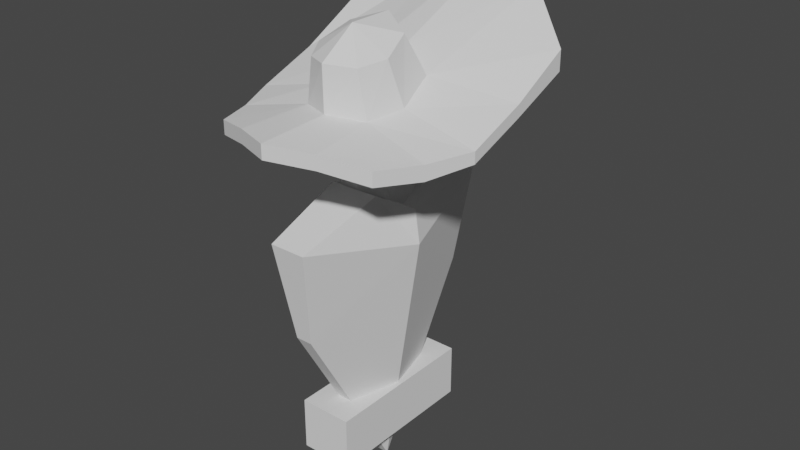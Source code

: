 # Source: MainPlayer.blend  (saved by Blender 4.5.91; exported with 4.5.12 LTS)
import bpy
from mathutils import Matrix  # noqa: F401  (used for matrix-valued properties, if any)

bpy.ops.wm.read_factory_settings(use_empty=True)
scene = bpy.context.scene
scene.name = 'Scene'

# ---- collections
col_collection = bpy.data.collections.new('Collection'); scene.collection.children.link(col_collection)

# ---- world
world_world = bpy.data.worlds.new('World'); scene.world = world_world
world_world.use_nodes = True; world_world.node_tree.nodes.clear()
_N = world_world.node_tree.nodes; _L = world_world.node_tree.links
n0 = _N.new('ShaderNodeOutputWorld'); n0.name = 'World Output'; n0.location = (300, 300)
n1 = _N.new('ShaderNodeBackground'); n1.name = 'Background'; n1.location = (10, 300)
n1.inputs[0].default_value = (0.05088, 0.05088, 0.05088, 1.0)
_L.new(n1.outputs[0], n0.inputs[0])
n0.is_active_output = True
world_world.color = (0.05088, 0.05088, 0.05088)
world_world.use_sun_shadow = False
world_world.sun_shadow_jitter_overblur = 0.0

# ---- meshes
me_cube_001 = bpy.data.meshes.new('Cube.001')
me_cube_001.from_pydata([(-0.42, -0.3933, 1.571), (-0.42, -0.3933, 1.641), (-0.6, 0.6267, 1.791), (-0.6, 0.6267, 1.91), (0.42, -0.3933, 1.571), (0.42, -0.3933, 1.641), (0.6, 0.6267, 1.81), (0.6, 0.6267, 1.91), (-0.6, 0.02667, 1.578), (-0.6, 0.02667, 1.636), (0.6, 0.02667, 1.578), (0.6, 0.02667, 1.636), (0.0, 1.127, 2.126), (0.0, 1.127, 2.243), (0.0, -0.5733, 1.631), (0.0, -0.5733, 1.702), (0.0, 0.02667, 1.519), (-0.6, 0.3267, 1.749), (0.6, 0.3267, 1.687), (-0.6, 0.3267, 1.687), (0.6, 0.3267, 1.749), (0.0, 0.7788, 1.801), (2.522e-18, 0.3056, 1.883), (0.3, 0.8767, 2.097), (0.21, -0.4833, 1.613), (0.2276, 0.03198, 1.724), (0.3, 0.8767, 1.981), (0.21, -0.4833, 1.683), (0.3, 0.02667, 1.563), (0.1966, 0.2177, 1.814), (0.3, 0.4972, 1.719), (-0.3, 0.8767, 1.909), (-0.21, -0.4833, 1.683), (-0.3, 0.02667, 1.563), (-0.3, 0.8767, 2.048), (-0.21, -0.4833, 1.613), (-0.2484, 0.03198, 1.724), (-0.3, 0.5192, 1.712), (-0.1966, 0.2177, 1.814), (-0.51, -0.1833, 1.549), (0.51, -0.1833, 1.623), (-0.51, -0.1833, 1.623), (0.51, -0.1833, 1.549), (2.522e-18, -0.2126, 1.715), (0.0, -0.2733, 1.488), (0.1671, -0.1351, 1.699), (0.255, -0.2283, 1.507), (-0.255, -0.2283, 1.507), (-0.1671, -0.1351, 1.699), (-0.2027, -0.0173, 1.943), (-2.989e-17, -0.02886, 2.064), (-2.988e-17, 0.2004, 2.065), (-0.1508, 0.1252, 2.012), (0.1819, -0.0173, 1.943), (0.1508, 0.1252, 2.012), (-2.988e-17, -0.2161, 1.936), (0.1282, -0.1455, 1.923), (-0.1282, -0.1455, 1.923)], [], [(19, 17, 3, 2), (26, 23, 7, 6), (42, 40, 5, 4), (35, 32, 1, 0), (46, 42, 4, 24), (48, 41, 1, 32), (38, 17, 9, 36), (30, 18, 10, 28), (18, 20, 11, 10), (39, 41, 9, 8), (37, 21, 16, 33), (45, 25, 53, 56), (45, 43, 15, 27), (47, 44, 14, 35), (24, 27, 15, 14), (31, 34, 13, 12), (23, 13, 22, 29), (31, 12, 21, 37), (6, 7, 20, 18), (26, 6, 18, 30), (34, 3, 17, 38), (8, 9, 17, 19), (12, 26, 30, 21), (7, 23, 29, 20), (4, 5, 27, 24), (40, 45, 27, 5), (20, 29, 25, 11), (21, 30, 28, 16), (44, 46, 24, 14), (12, 13, 23, 26), (13, 34, 38, 22), (2, 31, 37, 19), (2, 3, 34, 31), (39, 47, 35, 0), (19, 37, 33, 8), (38, 36, 49, 52), (43, 48, 32, 15), (14, 15, 32, 35), (22, 38, 52, 51), (8, 33, 47, 39), (16, 28, 46, 44), (11, 25, 45, 40), (33, 16, 44, 47), (48, 43, 55, 57), (0, 1, 41, 39), (36, 9, 41, 48), (28, 10, 42, 46), (10, 11, 40, 42), (54, 51, 50), (52, 49, 50), (50, 49, 57), (50, 55, 56), (43, 45, 56, 55), (25, 29, 54, 53), (36, 48, 57, 49), (29, 22, 51, 54), (53, 50, 56), (53, 54, 50), (55, 50, 57), (51, 52, 50)])
_uv = me_cube_001.uv_layers.new(name='UVMap')
_uv.uv.foreach_set('vector', [0.375, 0.1875, 0.625, 0.1875, 0.625, 0.25, 0.375, 0.25, 0.375, 0.4375, 0.625, 0.4375, 0.625, 0.5, 0.375, 0.5, 0.375, 0.6875, 0.625, 0.6875, 0.625, 0.75, 0.375, 0.75, 0.375, 0.9375, 0.625, 0.9375, 0.625, 1.0, 0.375, 1.0, 0.3125, 0.6875, 0.375, 0.6875, 0.375, 0.75, 0.3125, 0.75, 0.8125, 0.6875, 0.875, 0.6875, 0.875, 0.75, 0.8125, 0.75, 0.8125, 0.5833, 0.875, 0.5625, 0.875, 0.625, 0.8125, 0.625, 0.3125, 0.5558, 0.375, 0.5625, 0.375, 0.625, 0.3125, 0.625, 0.375, 0.5625, 0.625, 0.5625, 0.625, 0.625, 0.375, 0.625, 0.375, 0.0625, 0.625, 0.0625, 0.625, 0.125, 0.375, 0.125, 0.1875, 0.5526, 0.25, 0.5833, 0.25, 0.625, 0.1875, 0.625, 0.6875, 0.6875, 0.6875, 0.625, 0.6875, 0.625, 0.6875, 0.6875, 0.6875, 0.6875, 0.75, 0.6875, 0.75, 0.75, 0.6875, 0.75, 0.1875, 0.6875, 0.25, 0.6875, 0.25, 0.75, 0.1875, 0.75, 0.375, 0.8125, 0.625, 0.8125, 0.625, 0.875, 0.375, 0.875, 0.375, 0.3125, 0.625, 0.3125, 0.625, 0.375, 0.375, 0.375, 0.6875, 0.5, 0.75, 0.5, 0.75, 0.5833, 0.6875, 0.5833, 0.1875, 0.5, 0.25, 0.5, 0.25, 0.5833, 0.1875, 0.5526, 0.375, 0.5, 0.625, 0.5, 0.625, 0.5625, 0.375, 0.5625, 0.3125, 0.5, 0.375, 0.5, 0.375, 0.5625, 0.3125, 0.5558, 0.8125, 0.5, 0.875, 0.5, 0.875, 0.5625, 0.8125, 0.5833, 0.375, 0.125, 0.625, 0.125, 0.625, 0.1875, 0.375, 0.1875, 0.25, 0.5, 0.3125, 0.5, 0.3125, 0.5558, 0.25, 0.5833, 0.625, 0.5, 0.6875, 0.5, 0.6875, 0.5833, 0.625, 0.5625, 0.375, 0.75, 0.625, 0.75, 0.625, 0.8125, 0.375, 0.8125, 0.625, 0.6875, 0.6875, 0.6875, 0.6875, 0.75, 0.625, 0.75, 0.625, 0.5625, 0.6875, 0.5833, 0.6875, 0.625, 0.625, 0.625, 0.25, 0.5833, 0.3125, 0.5558, 0.3125, 0.625, 0.25, 0.625, 0.25, 0.6875, 0.3125, 0.6875, 0.3125, 0.75, 0.25, 0.75, 0.375, 0.375, 0.625, 0.375, 0.625, 0.4375, 0.375, 0.4375, 0.75, 0.5, 0.8125, 0.5, 0.8125, 0.5833, 0.75, 0.5833, 0.125, 0.5, 0.1875, 0.5, 0.1875, 0.5526, 0.125, 0.5625, 0.375, 0.25, 0.625, 0.25, 0.625, 0.3125, 0.375, 0.3125, 0.125, 0.6875, 0.1875, 0.6875, 0.1875, 0.75, 0.125, 0.75, 0.125, 0.5625, 0.1875, 0.5526, 0.1875, 0.625, 0.125, 0.625, 0.8125, 0.5833, 0.8125, 0.625, 0.8125, 0.625, 0.8125, 0.5833, 0.75, 0.6875, 0.8125, 0.6875, 0.8125, 0.75, 0.75, 0.75, 0.375, 0.875, 0.625, 0.875, 0.625, 0.9375, 0.375, 0.9375, 0.75, 0.5833, 0.8125, 0.5833, 0.8125, 0.5833, 0.75, 0.5833, 0.125, 0.625, 0.1875, 0.625, 0.1875, 0.6875, 0.125, 0.6875, 0.25, 0.625, 0.3125, 0.625, 0.3125, 0.6875, 0.25, 0.6875, 0.625, 0.625, 0.6875, 0.625, 0.6875, 0.6875, 0.625, 0.6875, 0.1875, 0.625, 0.25, 0.625, 0.25, 0.6875, 0.1875, 0.6875, 0.8125, 0.6875, 0.75, 0.6875, 0.75, 0.6875, 0.8125, 0.6875, 0.375, 0.0, 0.625, 0.0, 0.625, 0.0625, 0.375, 0.0625, 0.8125, 0.625, 0.875, 0.625, 0.875, 0.6875, 0.8125, 0.6875, 0.3125, 0.625, 0.375, 0.625, 0.375, 0.6875, 0.3125, 0.6875, 0.375, 0.625, 0.625, 0.625, 0.625, 0.6875, 0.375, 0.6875, 0.6875, 0.5833, 0.75, 0.5833, 0.75, 0.625, 0.8125, 0.5833, 0.8125, 0.625, 0.75, 0.625, 0.75, 0.625, 0.8125, 0.625, 0.8125, 0.6875, 0.75, 0.625, 0.75, 0.6875, 0.6875, 0.6875, 0.75, 0.6875, 0.6875, 0.6875, 0.6875, 0.6875, 0.75, 0.6875, 0.6875, 0.625, 0.6875, 0.5833, 0.6875, 0.5833, 0.6875, 0.625, 0.8125, 0.625, 0.8125, 0.6875, 0.8125, 0.6875, 0.8125, 0.625, 0.6875, 0.5833, 0.75, 0.5833, 0.75, 0.5833, 0.6875, 0.5833, 0.6875, 0.625, 0.75, 0.625, 0.6875, 0.6875, 0.6875, 0.625, 0.6875, 0.5833, 0.75, 0.625, 0.75, 0.6875, 0.75, 0.625, 0.8125, 0.6875, 0.75, 0.5833, 0.8125, 0.5833, 0.75, 0.625])
me_cube_001.update()
me_icosphere = bpy.data.meshes.new('Icosphere')
me_icosphere.from_pydata([(0.0, 0.0, -0.6206), (0.3411, -0.2079, -0.2827), (-0.1215, -0.3755, -0.4472), (-0.487, 0.0, -0.4472), (-0.1215, 0.3755, -0.4472), (0.3411, 0.2079, -0.2827), (0.289, -0.4131, 0.4046), (-0.4368, -0.4047, 0.4472), (-0.4368, 0.4047, 0.4472), (0.289, 0.4131, 0.4046), (0.367, 0.05238, 0.4046), (0.0, 0.0, 0.6206), (0.3441, -0.2024, -0.4472), (0.3778, 0.0, 0.4472), (0.367, -0.05238, 0.4046), (0.3441, 0.2024, -0.4472), (0.2764, -0.4694, 0.4472), (0.2764, 0.4694, 0.4472), (0.3131, -0.1546, 0.2682), (0.3026, -0.2177, -0.01101), (0.3026, 0.2177, -0.01101), (0.3131, 0.1546, 0.2682), (0.2814, -0.3011, 0.2682), (0.2814, 0.3011, 0.2682)], [], [(0, 12, 2), (12, 0, 15), (0, 2, 3), (0, 3, 4), (0, 4, 15), (12, 15, 13), (2, 12, 16), (3, 2, 7), (4, 3, 8), (15, 4, 17), (6, 1, 19, 22), (2, 16, 7), (3, 7, 8), (4, 8, 17), (14, 6, 22, 18), (16, 13, 11), (7, 16, 11), (8, 7, 11), (17, 8, 11), (13, 17, 11), (14, 1, 12, 13), (5, 10, 13, 15), (1, 6, 16, 12), (9, 5, 15, 17), (6, 14, 13, 16), (10, 9, 17, 13), (19, 18, 22), (20, 23, 21), (1, 14, 18, 19), (9, 10, 21, 23), (5, 9, 23, 20), (10, 5, 20, 21)])
_uv = me_icosphere.uv_layers.new(name='UVMap')
_uv.uv.foreach_set('vector', [0.1818, 0.0, 0.2727, 0.1575, 0.09091, 0.1575, 0.2727, 0.1575, 0.3636, 0.0, 0.4545, 0.1575, 0.9091, 0.0, 1.0, 0.1575, 0.8182, 0.1575, 0.7273, 0.0, 0.8182, 0.1575, 0.6364, 0.1575, 0.5455, 0.0, 0.6364, 0.1575, 0.4545, 0.1575, 0.2727, 0.1575, 0.4545, 0.1575, 0.3636, 0.3149, 0.09091, 0.1575, 0.2727, 0.1575, 0.1818, 0.3149, 0.8182, 0.1575, 1.0, 0.1575, 0.9091, 0.3149, 0.6364, 0.1575, 0.8182, 0.1575, 0.7273, 0.3149, 0.4545, 0.1575, 0.6364, 0.1575, 0.5455, 0.3149, 0.203, 0.3074, 0.2729, 0.1864, 0.2729, 0.1864, 0.203, 0.3074, 0.09091, 0.1575, 0.1818, 0.3149, 0.0, 0.3149, 0.8182, 0.1575, 0.9091, 0.3149, 0.7273, 0.3149, 0.6364, 0.1575, 0.7273, 0.3149, 0.5455, 0.3149, 0.3428, 0.3074, 0.203, 0.3074, 0.203, 0.3074, 0.3428, 0.3074, 0.1818, 0.3149, 0.3636, 0.3149, 0.2727, 0.4724, 0.0, 0.3149, 0.1818, 0.3149, 0.09091, 0.4724, 0.7273, 0.3149, 0.9091, 0.3149, 0.8182, 0.4724, 0.5455, 0.3149, 0.7273, 0.3149, 0.6364, 0.4724, 0.3636, 0.3149, 0.5455, 0.3149, 0.4545, 0.4724, 0.3428, 0.3074, 0.2729, 0.1864, 0.2727, 0.1575, 0.3636, 0.3149, 0.4544, 0.1864, 0.3845, 0.3074, 0.3636, 0.3149, 0.4545, 0.1575, 0.2729, 0.1864, 0.203, 0.3074, 0.1818, 0.3149, 0.2727, 0.1575, 0.5242, 0.3074, 0.4544, 0.1864, 0.4545, 0.1575, 0.5455, 0.3149, 0.203, 0.3074, 0.3428, 0.3074, 0.3636, 0.3149, 0.1818, 0.3149, 0.3845, 0.3074, 0.5242, 0.3074, 0.5455, 0.3149, 0.3636, 0.3149, 0.2729, 0.1864, 0.3428, 0.3074, 0.203, 0.3074, 0.4544, 0.1864, 0.5242, 0.3074, 0.3845, 0.3074, 0.2729, 0.1864, 0.3428, 0.3074, 0.3428, 0.3074, 0.2729, 0.1864, 0.5242, 0.3074, 0.3845, 0.3074, 0.3845, 0.3074, 0.5242, 0.3074, 0.4544, 0.1864, 0.5242, 0.3074, 0.5242, 0.3074, 0.4544, 0.1864, 0.3845, 0.3074, 0.4544, 0.1864, 0.4544, 0.1864, 0.3845, 0.3074])
me_icosphere.update()
me_cube_002 = bpy.data.meshes.new('Cube.002')
me_cube_002.from_pydata([(-0.2646, 3.268, -1.115), (-0.5783, 3.748, 1.964), (0.2646, 3.268, -1.115), (0.5783, 3.748, 1.964), (-0.243, 0.0, -6.919), (0.243, 0.0, -6.919), (-0.7888, 1.063, 2.803), (-1.344, 0.0, 2.215), (1.344, 0.0, 2.215), (0.7888, 1.063, 2.803), (-1.505, 0.0, 1.135), (1.505, 0.0, 1.135)], [], [(0, 1, 3, 2), (0, 2, 5, 4), (3, 1, 6, 9), (9, 6, 7, 8), (10, 7, 6, 1, 0), (2, 3, 9, 8, 11), (4, 10, 0), (5, 2, 11)])
_uv = me_cube_002.uv_layers.new(name='UVMap')
_uv.uv.foreach_set('vector', [0.375, 0.2349, 0.625, 0.2349, 0.625, 0.5151, 0.375, 0.5151, 0.125, 0.5151, 0.375, 0.5151, 0.375, 0.625, 0.125, 0.625, 0.625, 0.5151, 0.875, 0.5151, 0.875, 0.5883, 0.625, 0.5883, 0.625, 0.5883, 0.875, 0.5883, 0.5902, 0.125, 0.5902, 0.625, 0.4826, 0.125, 0.5902, 0.125, 0.625, 0.1617, 0.625, 0.2349, 0.375, 0.2349, 0.375, 0.5151, 0.625, 0.5151, 0.625, 0.5883, 0.5902, 0.625, 0.4826, 0.625, 0.375, 0.125, 0.4826, 0.125, 0.375, 0.2349, 0.375, 0.625, 0.375, 0.5151, 0.4826, 0.625])
me_cube_002.update()
me_cube_003 = bpy.data.meshes.new('Cube.003')
me_cube_003.from_pydata([(-1.0, -3.0, -1.0), (-1.0, -3.0, 1.0), (-1.0, 3.0, -1.0), (-1.0, 3.0, 1.0), (1.0, -3.0, -1.0), (1.0, -3.0, 1.0), (1.0, 3.0, -1.0), (1.0, 3.0, 1.0)], [], [(0, 1, 3, 2), (2, 3, 7, 6), (6, 7, 5, 4), (4, 5, 1, 0), (2, 6, 4, 0), (7, 3, 1, 5)])
_uv = me_cube_003.uv_layers.new(name='UVMap')
_uv.uv.foreach_set('vector', [0.375, 0.0, 0.625, 0.0, 0.625, 0.25, 0.375, 0.25, 0.375, 0.25, 0.625, 0.25, 0.625, 0.5, 0.375, 0.5, 0.375, 0.5, 0.625, 0.5, 0.625, 0.75, 0.375, 0.75, 0.375, 0.75, 0.625, 0.75, 0.625, 1.0, 0.375, 1.0, 0.125, 0.5, 0.375, 0.5, 0.375, 0.75, 0.125, 0.75, 0.625, 0.5, 0.875, 0.5, 0.875, 0.75, 0.625, 0.75])
me_cube_003.update()

# ---- objects
ob_cube = bpy.data.objects.new('Cube', me_cube_001)
ob_icosphere = bpy.data.objects.new('Icosphere', me_icosphere)
ob_cube_001 = bpy.data.objects.new('Cube.001', me_cube_002)
ob_cube_002 = bpy.data.objects.new('Cube.002', me_cube_003)

# ---- transforms, parenting, visibility, modifiers, constraints
ob_cube.location = (9.229e-17, -0.09595, 0.4156)
ob_cube.scale = (0.7482, 0.7482, 0.7482)
ob_icosphere.location = (0.0, 0.0, 1.44)
ob_icosphere.scale = (0.3, 0.3, 0.3)
ob_cube_001.location = (0.0, 0.0, 1.067)
ob_cube_001.scale = (0.1182, 0.1182, 0.1182)
_m = ob_cube_001.modifiers.new('Mirror.001', 'MIRROR')
_m.use_axis = (False, True, False)
_m.use_clip = True
ob_cube_002.location = (0.0, 0.0, 0.5)
ob_cube_002.scale = (0.1, 0.1, 0.1)

# ---- collection membership
col_collection.objects.link(ob_cube)
col_collection.objects.link(ob_icosphere)
col_collection.objects.link(ob_cube_001)
col_collection.objects.link(ob_cube_002)

# ---- scene / render settings (as saved in the file)
scene.frame_start = 1; scene.frame_end = 250; scene.frame_set(1)
scene.render.engine = 'BLENDER_EEVEE_NEXT'
scene.view_settings.view_transform = 'Filmic'
bpy.context.view_layer.update()

# ---- added for rendering (the .blend has no active camera and no usable light): camera, sun
cam_auto = bpy.data.cameras.new('AutoCamera')
cam_auto.lens = 50.0
cam_auto.sensor_width = 36.0
cam_auto.clip_end = 1000.0
ob_auto_camera = bpy.data.objects.new('AutoCamera', cam_auto)
scene.collection.objects.link(ob_auto_camera)
ob_auto_camera.location = (2.23365, -2.56932, 2.95848)
ob_auto_camera.rotation_euler = (1.09748, -7.21219e-08, 0.694738)
scene.camera = ob_auto_camera
light_auto_sun = bpy.data.lights.new('AutoSun', 'SUN')
light_auto_sun.energy = 3.0
light_auto_sun.angle = 0.0523599
ob_auto_sun = bpy.data.objects.new('AutoSun', light_auto_sun)
scene.collection.objects.link(ob_auto_sun)
ob_auto_sun.rotation_euler = (0.872665, 0.174533, 0.523599)
bpy.context.view_layer.update()

